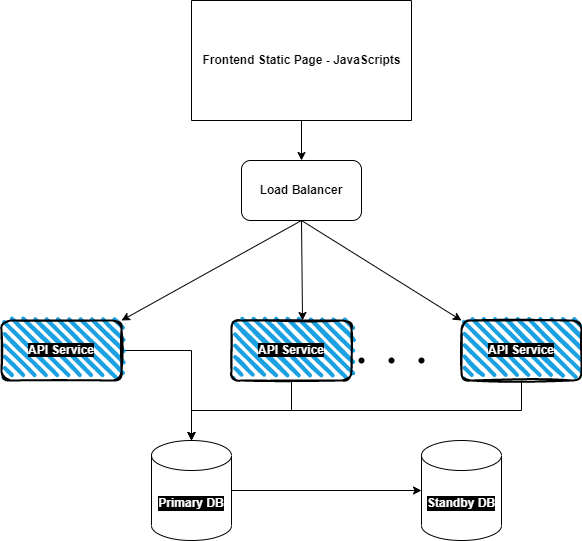

The diagram above was exported from draw.io. Its source (the exported page's mxGraphModel, read from the mxfile embedded in the PNG):
<mxGraphModel dx="1002" dy="706" grid="1" gridSize="10" guides="1" tooltips="1" connect="1" arrows="1" fold="1" page="1" pageScale="1" pageWidth="850" pageHeight="1100" math="0" shadow="0">
  <root>
    <mxCell id="0" />
    <mxCell id="1" parent="0" />
    <mxCell id="7eg0n-K1BGjmMcBcp-Mv-3" style="edgeStyle=orthogonalEdgeStyle;rounded=0;orthogonalLoop=1;jettySize=auto;html=1;" edge="1" parent="1" source="7eg0n-K1BGjmMcBcp-Mv-1">
      <mxGeometry relative="1" as="geometry">
        <mxPoint x="400" y="200" as="targetPoint" />
      </mxGeometry>
    </mxCell>
    <mxCell id="7eg0n-K1BGjmMcBcp-Mv-1" value="" style="swimlane;startSize=0;" vertex="1" parent="1">
      <mxGeometry x="290" y="40" width="220" height="120" as="geometry" />
    </mxCell>
    <mxCell id="7eg0n-K1BGjmMcBcp-Mv-2" value="Frontend Static Page - JavaScripts" style="text;html=1;align=center;verticalAlign=middle;resizable=0;points=[];autosize=1;strokeColor=none;fillColor=none;fontStyle=1" vertex="1" parent="7eg0n-K1BGjmMcBcp-Mv-1">
      <mxGeometry x="5" y="50" width="210" height="20" as="geometry" />
    </mxCell>
    <mxCell id="7eg0n-K1BGjmMcBcp-Mv-4" value="&lt;b&gt;Load Balancer&lt;/b&gt;" style="rounded=1;whiteSpace=wrap;html=1;" vertex="1" parent="1">
      <mxGeometry x="340" y="200" width="120" height="60" as="geometry" />
    </mxCell>
    <mxCell id="7eg0n-K1BGjmMcBcp-Mv-18" style="edgeStyle=orthogonalEdgeStyle;rounded=0;orthogonalLoop=1;jettySize=auto;html=1;entryX=0.5;entryY=0;entryDx=0;entryDy=0;entryPerimeter=0;fontColor=#FFFFFF;" edge="1" parent="1" source="7eg0n-K1BGjmMcBcp-Mv-5" target="7eg0n-K1BGjmMcBcp-Mv-14">
      <mxGeometry relative="1" as="geometry" />
    </mxCell>
    <mxCell id="7eg0n-K1BGjmMcBcp-Mv-5" value="&lt;font color=&quot;#ffffff&quot;&gt;&lt;span style=&quot;background-color: rgb(0 , 0 , 0)&quot;&gt;&lt;b&gt;API Service&lt;/b&gt;&lt;/span&gt;&lt;/font&gt;" style="rounded=1;whiteSpace=wrap;html=1;strokeWidth=2;fillWeight=4;hachureGap=8;hachureAngle=45;fillColor=#1ba1e2;sketch=1;" vertex="1" parent="1">
      <mxGeometry x="100" y="360" width="120" height="60" as="geometry" />
    </mxCell>
    <mxCell id="7eg0n-K1BGjmMcBcp-Mv-17" style="edgeStyle=orthogonalEdgeStyle;rounded=0;orthogonalLoop=1;jettySize=auto;html=1;entryX=0.5;entryY=0;entryDx=0;entryDy=0;entryPerimeter=0;fontColor=#FFFFFF;" edge="1" parent="1" source="7eg0n-K1BGjmMcBcp-Mv-6" target="7eg0n-K1BGjmMcBcp-Mv-14">
      <mxGeometry relative="1" as="geometry" />
    </mxCell>
    <mxCell id="7eg0n-K1BGjmMcBcp-Mv-6" value="&lt;font color=&quot;#ffffff&quot; style=&quot;background-color: rgb(0 , 0 , 0)&quot;&gt;&lt;b&gt;API Service&lt;/b&gt;&lt;/font&gt;" style="rounded=1;whiteSpace=wrap;html=1;strokeWidth=2;fillWeight=4;hachureGap=8;hachureAngle=45;fillColor=#1ba1e2;sketch=1;" vertex="1" parent="1">
      <mxGeometry x="330" y="360" width="120" height="60" as="geometry" />
    </mxCell>
    <mxCell id="7eg0n-K1BGjmMcBcp-Mv-19" style="edgeStyle=orthogonalEdgeStyle;rounded=0;orthogonalLoop=1;jettySize=auto;html=1;entryX=0.5;entryY=0;entryDx=0;entryDy=0;entryPerimeter=0;fontColor=#FFFFFF;" edge="1" parent="1" source="7eg0n-K1BGjmMcBcp-Mv-7" target="7eg0n-K1BGjmMcBcp-Mv-14">
      <mxGeometry relative="1" as="geometry">
        <Array as="points">
          <mxPoint x="620" y="450" />
          <mxPoint x="290" y="450" />
        </Array>
      </mxGeometry>
    </mxCell>
    <mxCell id="7eg0n-K1BGjmMcBcp-Mv-7" value="&lt;b style=&quot;color: rgb(255 , 255 , 255) ; background-color: rgb(0 , 0 , 0)&quot;&gt;API Service&lt;/b&gt;" style="rounded=1;whiteSpace=wrap;html=1;strokeWidth=2;fillWeight=4;hachureGap=8;hachureAngle=45;fillColor=#1ba1e2;sketch=1;" vertex="1" parent="1">
      <mxGeometry x="560" y="360" width="120" height="60" as="geometry" />
    </mxCell>
    <mxCell id="7eg0n-K1BGjmMcBcp-Mv-8" value="" style="endArrow=classic;html=1;rounded=0;exitX=0.5;exitY=1;exitDx=0;exitDy=0;entryX=1;entryY=0;entryDx=0;entryDy=0;" edge="1" parent="1" source="7eg0n-K1BGjmMcBcp-Mv-4" target="7eg0n-K1BGjmMcBcp-Mv-5">
      <mxGeometry width="50" height="50" relative="1" as="geometry">
        <mxPoint x="250" y="320" as="sourcePoint" />
        <mxPoint x="300" y="270" as="targetPoint" />
      </mxGeometry>
    </mxCell>
    <mxCell id="7eg0n-K1BGjmMcBcp-Mv-9" value="" style="endArrow=classic;html=1;rounded=0;exitX=0.5;exitY=1;exitDx=0;exitDy=0;entryX=0.592;entryY=0;entryDx=0;entryDy=0;entryPerimeter=0;" edge="1" parent="1" source="7eg0n-K1BGjmMcBcp-Mv-4" target="7eg0n-K1BGjmMcBcp-Mv-6">
      <mxGeometry width="50" height="50" relative="1" as="geometry">
        <mxPoint x="400" y="390" as="sourcePoint" />
        <mxPoint x="450" y="340" as="targetPoint" />
      </mxGeometry>
    </mxCell>
    <mxCell id="7eg0n-K1BGjmMcBcp-Mv-10" value="" style="endArrow=classic;html=1;rounded=0;exitX=0.5;exitY=1;exitDx=0;exitDy=0;entryX=0;entryY=0;entryDx=0;entryDy=0;" edge="1" parent="1" source="7eg0n-K1BGjmMcBcp-Mv-4" target="7eg0n-K1BGjmMcBcp-Mv-7">
      <mxGeometry width="50" height="50" relative="1" as="geometry">
        <mxPoint x="400" y="390" as="sourcePoint" />
        <mxPoint x="450" y="340" as="targetPoint" />
      </mxGeometry>
    </mxCell>
    <mxCell id="7eg0n-K1BGjmMcBcp-Mv-11" value="" style="shape=waypoint;sketch=0;fillStyle=solid;size=6;pointerEvents=1;points=[];fillColor=none;resizable=0;rotatable=0;perimeter=centerPerimeter;snapToPoint=1;" vertex="1" parent="1">
      <mxGeometry x="440" y="380" width="40" height="40" as="geometry" />
    </mxCell>
    <mxCell id="7eg0n-K1BGjmMcBcp-Mv-12" value="" style="shape=waypoint;sketch=0;fillStyle=solid;size=6;pointerEvents=1;points=[];fillColor=none;resizable=0;rotatable=0;perimeter=centerPerimeter;snapToPoint=1;" vertex="1" parent="1">
      <mxGeometry x="500" y="380" width="40" height="40" as="geometry" />
    </mxCell>
    <mxCell id="7eg0n-K1BGjmMcBcp-Mv-13" value="" style="shape=waypoint;sketch=0;fillStyle=solid;size=6;pointerEvents=1;points=[];fillColor=none;resizable=0;rotatable=0;perimeter=centerPerimeter;snapToPoint=1;" vertex="1" parent="1">
      <mxGeometry x="470" y="380" width="40" height="40" as="geometry" />
    </mxCell>
    <mxCell id="7eg0n-K1BGjmMcBcp-Mv-20" style="edgeStyle=orthogonalEdgeStyle;rounded=0;orthogonalLoop=1;jettySize=auto;html=1;fontColor=#FFFFFF;" edge="1" parent="1" source="7eg0n-K1BGjmMcBcp-Mv-14" target="7eg0n-K1BGjmMcBcp-Mv-16">
      <mxGeometry relative="1" as="geometry" />
    </mxCell>
    <mxCell id="7eg0n-K1BGjmMcBcp-Mv-14" value="&lt;b&gt;Primary DB&lt;/b&gt;" style="shape=cylinder3;whiteSpace=wrap;html=1;boundedLbl=1;backgroundOutline=1;size=15;labelBackgroundColor=#000000;fontColor=#FFFFFF;" vertex="1" parent="1">
      <mxGeometry x="250" y="480" width="80" height="100" as="geometry" />
    </mxCell>
    <mxCell id="7eg0n-K1BGjmMcBcp-Mv-16" value="&lt;b&gt;Standby DB&lt;/b&gt;" style="shape=cylinder3;whiteSpace=wrap;html=1;boundedLbl=1;backgroundOutline=1;size=15;labelBackgroundColor=#000000;fontColor=#FFFFFF;" vertex="1" parent="1">
      <mxGeometry x="520" y="480" width="80" height="100" as="geometry" />
    </mxCell>
  </root>
</mxGraphModel>